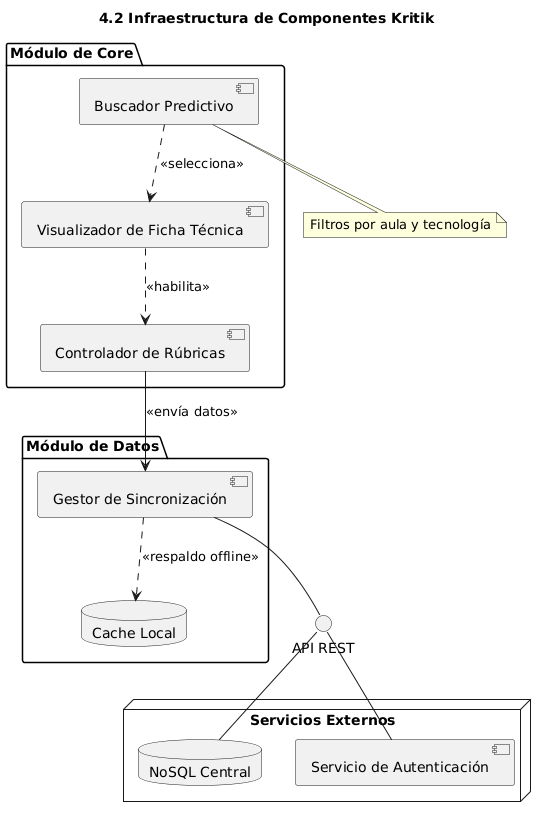

The diagram above was rendered by PlantUML. Its source (embedded in the PNG):
@startuml
skinparam componentStyle uml2
title 4.2 Infraestructura de Componentes Kritik

interface "API REST" as REST

package "Módulo de Core" {
    [Buscador Predictivo] as Search
    [Visualizador de Ficha Técnica] as Info
    component [Controlador de Rúbricas] as Rubric
}

package "Módulo de Datos" {
    [Gestor de Sincronización] as SyncManager
    database "Cache Local" as Cache
}

node "Servicios Externos" {
    [Servicio de Autenticación] as SSO
    database "NoSQL Central" as DB
}

' Conexiones
Search ..> Info : <<selecciona>>
Info ..> Rubric : <<habilita>>
Rubric --> SyncManager : <<envía datos>>
SyncManager ..> Cache : <<respaldo offline>>
SyncManager -- REST
REST -- DB
SSO -- REST

note bottom of Search
  Filtros por aula y tecnología
end note
@enduml